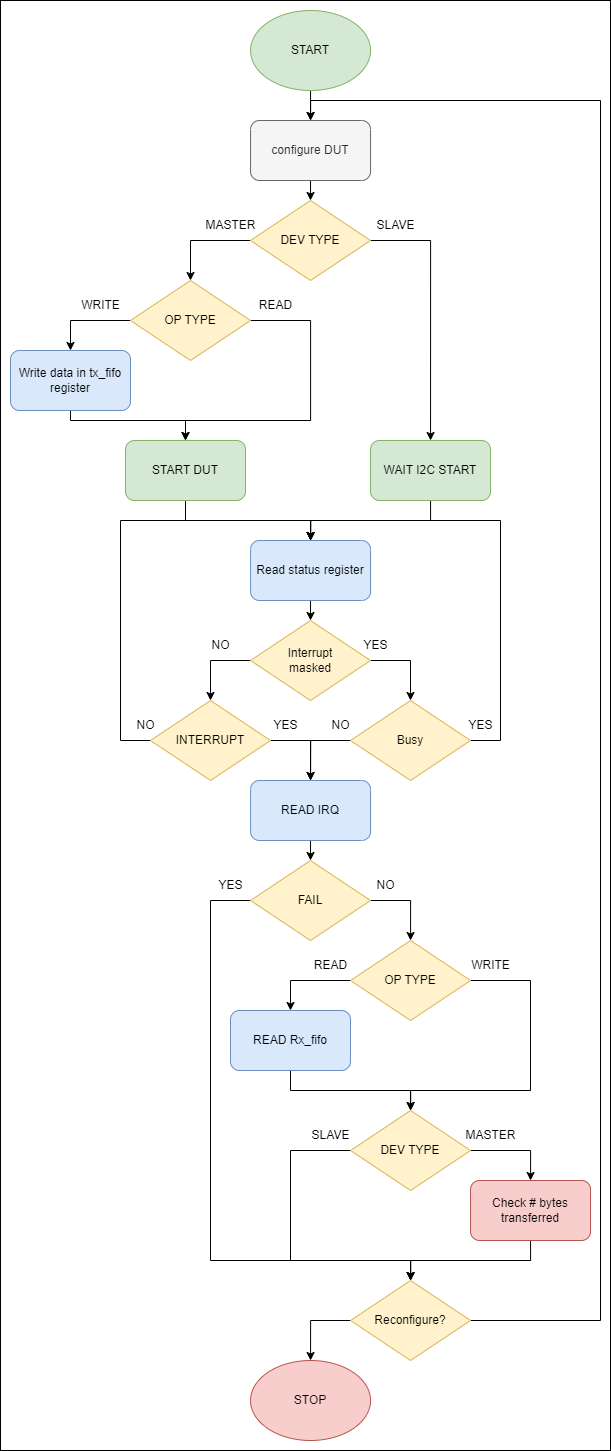

The diagram above was exported from draw.io. Its source (the exported page's mxGraphModel, read from the mxfile embedded in the PNG):
<mxGraphModel dx="3067" dy="2896" grid="1" gridSize="10" guides="1" tooltips="1" connect="1" arrows="1" fold="1" page="1" pageScale="1" pageWidth="850" pageHeight="1100" math="0" shadow="0">
  <root>
    <mxCell id="0" />
    <mxCell id="1" parent="0" />
    <mxCell id="harlawWB3yZOLQXkhPbt-1" value="" style="rounded=0;whiteSpace=wrap;html=1;" vertex="1" parent="1">
      <mxGeometry x="190" y="-70" width="610" height="1450" as="geometry" />
    </mxCell>
    <mxCell id="Td4HgN2TIhpoWuC7FDKy-3" style="edgeStyle=orthogonalEdgeStyle;rounded=0;orthogonalLoop=1;jettySize=auto;html=1;exitX=0.5;exitY=1;exitDx=0;exitDy=0;entryX=0.5;entryY=0;entryDx=0;entryDy=0;" edge="1" parent="1" source="Td4HgN2TIhpoWuC7FDKy-1" target="Td4HgN2TIhpoWuC7FDKy-2">
      <mxGeometry relative="1" as="geometry" />
    </mxCell>
    <mxCell id="Td4HgN2TIhpoWuC7FDKy-1" value="START" style="ellipse;whiteSpace=wrap;html=1;fillColor=#d5e8d4;strokeColor=#82b366;" vertex="1" parent="1">
      <mxGeometry x="440.05" y="-60" width="120" height="80" as="geometry" />
    </mxCell>
    <mxCell id="Td4HgN2TIhpoWuC7FDKy-121" style="edgeStyle=orthogonalEdgeStyle;rounded=0;orthogonalLoop=1;jettySize=auto;html=1;exitX=0.5;exitY=1;exitDx=0;exitDy=0;entryX=0.5;entryY=0;entryDx=0;entryDy=0;" edge="1" parent="1" source="Td4HgN2TIhpoWuC7FDKy-2" target="Td4HgN2TIhpoWuC7FDKy-118">
      <mxGeometry relative="1" as="geometry" />
    </mxCell>
    <mxCell id="Td4HgN2TIhpoWuC7FDKy-2" value="configure DUT" style="rounded=1;whiteSpace=wrap;html=1;fillColor=#f5f5f5;strokeColor=#666666;fontColor=#333333;" vertex="1" parent="1">
      <mxGeometry x="440.05" y="50" width="120" height="60" as="geometry" />
    </mxCell>
    <mxCell id="Td4HgN2TIhpoWuC7FDKy-8" style="edgeStyle=orthogonalEdgeStyle;rounded=0;orthogonalLoop=1;jettySize=auto;html=1;exitX=0;exitY=0.5;exitDx=0;exitDy=0;entryX=0.5;entryY=0;entryDx=0;entryDy=0;" edge="1" parent="1" source="Td4HgN2TIhpoWuC7FDKy-5" target="Td4HgN2TIhpoWuC7FDKy-6">
      <mxGeometry relative="1" as="geometry" />
    </mxCell>
    <mxCell id="Td4HgN2TIhpoWuC7FDKy-177" style="edgeStyle=orthogonalEdgeStyle;rounded=0;orthogonalLoop=1;jettySize=auto;html=1;exitX=1;exitY=0.5;exitDx=0;exitDy=0;entryX=0.5;entryY=0;entryDx=0;entryDy=0;" edge="1" parent="1" source="Td4HgN2TIhpoWuC7FDKy-5" target="Td4HgN2TIhpoWuC7FDKy-174">
      <mxGeometry relative="1" as="geometry">
        <Array as="points">
          <mxPoint x="500.05" y="250" />
          <mxPoint x="500.05" y="350" />
          <mxPoint x="375.05" y="350" />
        </Array>
      </mxGeometry>
    </mxCell>
    <mxCell id="Td4HgN2TIhpoWuC7FDKy-5" value="OP TYPE" style="rhombus;whiteSpace=wrap;html=1;fillColor=#fff2cc;strokeColor=#d6b656;" vertex="1" parent="1">
      <mxGeometry x="320" y="210" width="120" height="80" as="geometry" />
    </mxCell>
    <mxCell id="Td4HgN2TIhpoWuC7FDKy-175" style="edgeStyle=orthogonalEdgeStyle;rounded=0;orthogonalLoop=1;jettySize=auto;html=1;exitX=0.5;exitY=1;exitDx=0;exitDy=0;entryX=0.5;entryY=0;entryDx=0;entryDy=0;" edge="1" parent="1" source="Td4HgN2TIhpoWuC7FDKy-6" target="Td4HgN2TIhpoWuC7FDKy-174">
      <mxGeometry relative="1" as="geometry">
        <Array as="points">
          <mxPoint x="260.05" y="350" />
          <mxPoint x="375.05" y="350" />
        </Array>
      </mxGeometry>
    </mxCell>
    <mxCell id="Td4HgN2TIhpoWuC7FDKy-6" value="Write data in tx_fifo register" style="rounded=1;whiteSpace=wrap;html=1;fillColor=#dae8fc;strokeColor=#6c8ebf;" vertex="1" parent="1">
      <mxGeometry x="200" y="280" width="120" height="60" as="geometry" />
    </mxCell>
    <mxCell id="Td4HgN2TIhpoWuC7FDKy-221" style="edgeStyle=orthogonalEdgeStyle;rounded=0;orthogonalLoop=1;jettySize=auto;html=1;exitX=0.5;exitY=1;exitDx=0;exitDy=0;" edge="1" parent="1" source="Td4HgN2TIhpoWuC7FDKy-40" target="Td4HgN2TIhpoWuC7FDKy-102">
      <mxGeometry relative="1" as="geometry" />
    </mxCell>
    <mxCell id="Td4HgN2TIhpoWuC7FDKy-40" value="Check # bytes transferred" style="rounded=1;whiteSpace=wrap;html=1;fillColor=#f8cecc;strokeColor=#b85450;" vertex="1" parent="1">
      <mxGeometry x="660.05" y="1110" width="120" height="60" as="geometry" />
    </mxCell>
    <mxCell id="Td4HgN2TIhpoWuC7FDKy-45" value="WRITE" style="text;html=1;align=center;verticalAlign=middle;resizable=0;points=[];autosize=1;strokeColor=none;fillColor=none;" vertex="1" parent="1">
      <mxGeometry x="260" y="220" width="60" height="30" as="geometry" />
    </mxCell>
    <mxCell id="Td4HgN2TIhpoWuC7FDKy-48" value="READ" style="text;html=1;align=center;verticalAlign=middle;resizable=0;points=[];autosize=1;strokeColor=none;fillColor=none;" vertex="1" parent="1">
      <mxGeometry x="435" y="220" width="60" height="30" as="geometry" />
    </mxCell>
    <mxCell id="Td4HgN2TIhpoWuC7FDKy-223" style="edgeStyle=orthogonalEdgeStyle;rounded=0;orthogonalLoop=1;jettySize=auto;html=1;exitX=0;exitY=0.5;exitDx=0;exitDy=0;entryX=0.5;entryY=0;entryDx=0;entryDy=0;" edge="1" parent="1" source="Td4HgN2TIhpoWuC7FDKy-102" target="Td4HgN2TIhpoWuC7FDKy-202">
      <mxGeometry relative="1" as="geometry" />
    </mxCell>
    <mxCell id="Td4HgN2TIhpoWuC7FDKy-224" style="edgeStyle=orthogonalEdgeStyle;rounded=0;orthogonalLoop=1;jettySize=auto;html=1;exitX=1;exitY=0.5;exitDx=0;exitDy=0;entryX=0.5;entryY=0;entryDx=0;entryDy=0;" edge="1" parent="1" source="Td4HgN2TIhpoWuC7FDKy-102" target="Td4HgN2TIhpoWuC7FDKy-2">
      <mxGeometry relative="1" as="geometry">
        <Array as="points">
          <mxPoint x="790" y="1250" />
          <mxPoint x="790" y="30" />
          <mxPoint x="500" y="30" />
        </Array>
      </mxGeometry>
    </mxCell>
    <mxCell id="Td4HgN2TIhpoWuC7FDKy-102" value="Reconfigure?" style="rhombus;whiteSpace=wrap;html=1;fillColor=#fff2cc;strokeColor=#d6b656;" vertex="1" parent="1">
      <mxGeometry x="540.05" y="1210" width="120" height="80" as="geometry" />
    </mxCell>
    <mxCell id="Td4HgN2TIhpoWuC7FDKy-150" style="edgeStyle=orthogonalEdgeStyle;rounded=0;orthogonalLoop=1;jettySize=auto;html=1;exitX=0;exitY=0.5;exitDx=0;exitDy=0;entryX=0.5;entryY=0;entryDx=0;entryDy=0;" edge="1" parent="1" source="Td4HgN2TIhpoWuC7FDKy-118" target="Td4HgN2TIhpoWuC7FDKy-5">
      <mxGeometry relative="1" as="geometry">
        <mxPoint x="345.05" y="210" as="targetPoint" />
      </mxGeometry>
    </mxCell>
    <mxCell id="Td4HgN2TIhpoWuC7FDKy-186" style="edgeStyle=orthogonalEdgeStyle;rounded=0;orthogonalLoop=1;jettySize=auto;html=1;exitX=1;exitY=0.5;exitDx=0;exitDy=0;entryX=0.5;entryY=0;entryDx=0;entryDy=0;" edge="1" parent="1" source="Td4HgN2TIhpoWuC7FDKy-118" target="Td4HgN2TIhpoWuC7FDKy-185">
      <mxGeometry relative="1" as="geometry" />
    </mxCell>
    <mxCell id="Td4HgN2TIhpoWuC7FDKy-118" value="DEV TYPE" style="rhombus;whiteSpace=wrap;html=1;fillColor=#fff2cc;strokeColor=#d6b656;" vertex="1" parent="1">
      <mxGeometry x="440" y="130" width="120" height="80" as="geometry" />
    </mxCell>
    <mxCell id="Td4HgN2TIhpoWuC7FDKy-120" value="MASTER" style="text;html=1;align=center;verticalAlign=middle;resizable=0;points=[];autosize=1;strokeColor=none;fillColor=none;" vertex="1" parent="1">
      <mxGeometry x="385.05" y="140" width="70" height="30" as="geometry" />
    </mxCell>
    <mxCell id="Td4HgN2TIhpoWuC7FDKy-124" value="SLAVE" style="text;html=1;align=center;verticalAlign=middle;resizable=0;points=[];autosize=1;strokeColor=none;fillColor=none;" vertex="1" parent="1">
      <mxGeometry x="555.05" y="140" width="60" height="30" as="geometry" />
    </mxCell>
    <mxCell id="Td4HgN2TIhpoWuC7FDKy-132" style="edgeStyle=orthogonalEdgeStyle;rounded=0;orthogonalLoop=1;jettySize=auto;html=1;exitX=0.5;exitY=1;exitDx=0;exitDy=0;entryX=0.5;entryY=0;entryDx=0;entryDy=0;" edge="1" parent="1" source="Td4HgN2TIhpoWuC7FDKy-128" target="Td4HgN2TIhpoWuC7FDKy-131">
      <mxGeometry relative="1" as="geometry" />
    </mxCell>
    <mxCell id="Td4HgN2TIhpoWuC7FDKy-128" value="Read status register" style="rounded=1;whiteSpace=wrap;html=1;fillColor=#dae8fc;strokeColor=#6c8ebf;" vertex="1" parent="1">
      <mxGeometry x="440.05" y="470" width="120" height="60" as="geometry" />
    </mxCell>
    <mxCell id="Td4HgN2TIhpoWuC7FDKy-136" style="edgeStyle=orthogonalEdgeStyle;rounded=0;orthogonalLoop=1;jettySize=auto;html=1;exitX=0;exitY=0.5;exitDx=0;exitDy=0;entryX=0.5;entryY=0;entryDx=0;entryDy=0;" edge="1" parent="1" source="Td4HgN2TIhpoWuC7FDKy-131" target="Td4HgN2TIhpoWuC7FDKy-134">
      <mxGeometry relative="1" as="geometry" />
    </mxCell>
    <mxCell id="Td4HgN2TIhpoWuC7FDKy-137" style="edgeStyle=orthogonalEdgeStyle;rounded=0;orthogonalLoop=1;jettySize=auto;html=1;exitX=1;exitY=0.5;exitDx=0;exitDy=0;entryX=0.5;entryY=0;entryDx=0;entryDy=0;" edge="1" parent="1" source="Td4HgN2TIhpoWuC7FDKy-131" target="Td4HgN2TIhpoWuC7FDKy-135">
      <mxGeometry relative="1" as="geometry" />
    </mxCell>
    <mxCell id="Td4HgN2TIhpoWuC7FDKy-131" value="Interrupt&lt;div&gt;masked&lt;/div&gt;" style="rhombus;whiteSpace=wrap;html=1;fillColor=#fff2cc;strokeColor=#d6b656;" vertex="1" parent="1">
      <mxGeometry x="440" y="550" width="120" height="80" as="geometry" />
    </mxCell>
    <mxCell id="Td4HgN2TIhpoWuC7FDKy-142" style="edgeStyle=orthogonalEdgeStyle;rounded=0;orthogonalLoop=1;jettySize=auto;html=1;exitX=1;exitY=0.5;exitDx=0;exitDy=0;entryX=0.5;entryY=0;entryDx=0;entryDy=0;" edge="1" parent="1" source="Td4HgN2TIhpoWuC7FDKy-134" target="Td4HgN2TIhpoWuC7FDKy-141">
      <mxGeometry relative="1" as="geometry" />
    </mxCell>
    <mxCell id="Td4HgN2TIhpoWuC7FDKy-190" style="edgeStyle=orthogonalEdgeStyle;rounded=0;orthogonalLoop=1;jettySize=auto;html=1;exitX=0;exitY=0.5;exitDx=0;exitDy=0;entryX=0.5;entryY=0;entryDx=0;entryDy=0;" edge="1" parent="1" source="Td4HgN2TIhpoWuC7FDKy-134" target="Td4HgN2TIhpoWuC7FDKy-128">
      <mxGeometry relative="1" as="geometry">
        <Array as="points">
          <mxPoint x="310" y="670" />
          <mxPoint x="310" y="450" />
          <mxPoint x="500" y="450" />
        </Array>
      </mxGeometry>
    </mxCell>
    <mxCell id="Td4HgN2TIhpoWuC7FDKy-134" value="INTERRUPT" style="rhombus;whiteSpace=wrap;html=1;fillColor=#fff2cc;strokeColor=#d6b656;" vertex="1" parent="1">
      <mxGeometry x="340" y="630" width="120" height="80" as="geometry" />
    </mxCell>
    <mxCell id="Td4HgN2TIhpoWuC7FDKy-143" style="edgeStyle=orthogonalEdgeStyle;rounded=0;orthogonalLoop=1;jettySize=auto;html=1;exitX=0;exitY=0.5;exitDx=0;exitDy=0;entryX=0.5;entryY=0;entryDx=0;entryDy=0;" edge="1" parent="1" source="Td4HgN2TIhpoWuC7FDKy-135" target="Td4HgN2TIhpoWuC7FDKy-141">
      <mxGeometry relative="1" as="geometry">
        <mxPoint x="505.05" y="770" as="targetPoint" />
        <Array as="points">
          <mxPoint x="500" y="670" />
        </Array>
      </mxGeometry>
    </mxCell>
    <mxCell id="Td4HgN2TIhpoWuC7FDKy-191" style="edgeStyle=orthogonalEdgeStyle;rounded=0;orthogonalLoop=1;jettySize=auto;html=1;exitX=1;exitY=0.5;exitDx=0;exitDy=0;entryX=0.5;entryY=0;entryDx=0;entryDy=0;" edge="1" parent="1" source="Td4HgN2TIhpoWuC7FDKy-135" target="Td4HgN2TIhpoWuC7FDKy-128">
      <mxGeometry relative="1" as="geometry">
        <Array as="points">
          <mxPoint x="690" y="670" />
          <mxPoint x="690" y="450" />
          <mxPoint x="500" y="450" />
        </Array>
      </mxGeometry>
    </mxCell>
    <mxCell id="Td4HgN2TIhpoWuC7FDKy-135" value="Busy" style="rhombus;whiteSpace=wrap;html=1;fillColor=#fff2cc;strokeColor=#d6b656;" vertex="1" parent="1">
      <mxGeometry x="540" y="630" width="120" height="80" as="geometry" />
    </mxCell>
    <mxCell id="Td4HgN2TIhpoWuC7FDKy-157" style="edgeStyle=orthogonalEdgeStyle;rounded=0;orthogonalLoop=1;jettySize=auto;html=1;exitX=0.5;exitY=1;exitDx=0;exitDy=0;entryX=0.5;entryY=0;entryDx=0;entryDy=0;" edge="1" parent="1" source="Td4HgN2TIhpoWuC7FDKy-141" target="Td4HgN2TIhpoWuC7FDKy-158">
      <mxGeometry relative="1" as="geometry">
        <mxPoint x="505.05" y="850" as="targetPoint" />
      </mxGeometry>
    </mxCell>
    <mxCell id="Td4HgN2TIhpoWuC7FDKy-141" value="READ IRQ" style="rounded=1;whiteSpace=wrap;html=1;fillColor=#dae8fc;strokeColor=#6c8ebf;" vertex="1" parent="1">
      <mxGeometry x="440.05" y="710" width="120" height="60" as="geometry" />
    </mxCell>
    <mxCell id="Td4HgN2TIhpoWuC7FDKy-144" value="NO" style="text;html=1;align=center;verticalAlign=middle;resizable=0;points=[];autosize=1;strokeColor=none;fillColor=none;" vertex="1" parent="1">
      <mxGeometry x="315" y="640" width="40" height="30" as="geometry" />
    </mxCell>
    <mxCell id="Td4HgN2TIhpoWuC7FDKy-145" value="YES" style="text;html=1;align=center;verticalAlign=middle;resizable=0;points=[];autosize=1;strokeColor=none;fillColor=none;" vertex="1" parent="1">
      <mxGeometry x="450.05" y="640" width="50" height="30" as="geometry" />
    </mxCell>
    <mxCell id="Td4HgN2TIhpoWuC7FDKy-146" value="NO" style="text;html=1;align=center;verticalAlign=middle;resizable=0;points=[];autosize=1;strokeColor=none;fillColor=none;" vertex="1" parent="1">
      <mxGeometry x="510.05" y="640" width="40" height="30" as="geometry" />
    </mxCell>
    <mxCell id="Td4HgN2TIhpoWuC7FDKy-147" value="YES" style="text;html=1;align=center;verticalAlign=middle;resizable=0;points=[];autosize=1;strokeColor=none;fillColor=none;" vertex="1" parent="1">
      <mxGeometry x="645.05" y="640" width="50" height="30" as="geometry" />
    </mxCell>
    <mxCell id="Td4HgN2TIhpoWuC7FDKy-210" style="edgeStyle=orthogonalEdgeStyle;rounded=0;orthogonalLoop=1;jettySize=auto;html=1;exitX=1;exitY=0.5;exitDx=0;exitDy=0;entryX=0.5;entryY=0;entryDx=0;entryDy=0;" edge="1" parent="1" source="Td4HgN2TIhpoWuC7FDKy-158" target="Td4HgN2TIhpoWuC7FDKy-161">
      <mxGeometry relative="1" as="geometry" />
    </mxCell>
    <mxCell id="Td4HgN2TIhpoWuC7FDKy-227" style="edgeStyle=orthogonalEdgeStyle;rounded=0;orthogonalLoop=1;jettySize=auto;html=1;exitX=0;exitY=0.5;exitDx=0;exitDy=0;entryX=0.5;entryY=0;entryDx=0;entryDy=0;" edge="1" parent="1" source="Td4HgN2TIhpoWuC7FDKy-158" target="Td4HgN2TIhpoWuC7FDKy-102">
      <mxGeometry relative="1" as="geometry">
        <Array as="points">
          <mxPoint x="400" y="830" />
          <mxPoint x="400" y="1190" />
          <mxPoint x="600" y="1190" />
        </Array>
      </mxGeometry>
    </mxCell>
    <mxCell id="Td4HgN2TIhpoWuC7FDKy-158" value="FAIL" style="rhombus;whiteSpace=wrap;html=1;fillColor=#fff2cc;strokeColor=#d6b656;" vertex="1" parent="1">
      <mxGeometry x="440" y="790" width="120" height="80" as="geometry" />
    </mxCell>
    <mxCell id="Td4HgN2TIhpoWuC7FDKy-218" style="edgeStyle=orthogonalEdgeStyle;rounded=0;orthogonalLoop=1;jettySize=auto;html=1;exitX=0.5;exitY=1;exitDx=0;exitDy=0;" edge="1" parent="1" source="Td4HgN2TIhpoWuC7FDKy-160" target="Td4HgN2TIhpoWuC7FDKy-217">
      <mxGeometry relative="1" as="geometry" />
    </mxCell>
    <mxCell id="Td4HgN2TIhpoWuC7FDKy-160" value="READ Rx_fifo" style="rounded=1;whiteSpace=wrap;html=1;fillColor=#dae8fc;strokeColor=#6c8ebf;" vertex="1" parent="1">
      <mxGeometry x="420.0000000000001" y="940" width="120" height="60" as="geometry" />
    </mxCell>
    <mxCell id="Td4HgN2TIhpoWuC7FDKy-196" style="edgeStyle=orthogonalEdgeStyle;rounded=0;orthogonalLoop=1;jettySize=auto;html=1;exitX=0;exitY=0.5;exitDx=0;exitDy=0;entryX=0.5;entryY=0;entryDx=0;entryDy=0;" edge="1" parent="1" source="Td4HgN2TIhpoWuC7FDKy-161" target="Td4HgN2TIhpoWuC7FDKy-160">
      <mxGeometry relative="1" as="geometry" />
    </mxCell>
    <mxCell id="Td4HgN2TIhpoWuC7FDKy-219" style="edgeStyle=orthogonalEdgeStyle;rounded=0;orthogonalLoop=1;jettySize=auto;html=1;exitX=1;exitY=0.5;exitDx=0;exitDy=0;entryX=0.5;entryY=0;entryDx=0;entryDy=0;" edge="1" parent="1" source="Td4HgN2TIhpoWuC7FDKy-161" target="Td4HgN2TIhpoWuC7FDKy-217">
      <mxGeometry relative="1" as="geometry">
        <Array as="points">
          <mxPoint x="720" y="910" />
          <mxPoint x="720" y="1020" />
          <mxPoint x="600" y="1020" />
        </Array>
      </mxGeometry>
    </mxCell>
    <mxCell id="Td4HgN2TIhpoWuC7FDKy-161" value="OP TYPE" style="rhombus;whiteSpace=wrap;html=1;fillColor=#fff2cc;strokeColor=#d6b656;" vertex="1" parent="1">
      <mxGeometry x="540.0500000000001" y="870" width="120" height="80" as="geometry" />
    </mxCell>
    <mxCell id="Td4HgN2TIhpoWuC7FDKy-167" value="YES" style="text;html=1;align=center;verticalAlign=middle;resizable=0;points=[];autosize=1;strokeColor=none;fillColor=none;" vertex="1" parent="1">
      <mxGeometry x="395.05" y="800" width="50" height="30" as="geometry" />
    </mxCell>
    <mxCell id="Td4HgN2TIhpoWuC7FDKy-168" value="NO" style="text;html=1;align=center;verticalAlign=middle;resizable=0;points=[];autosize=1;strokeColor=none;fillColor=none;" vertex="1" parent="1">
      <mxGeometry x="555.05" y="800" width="40" height="30" as="geometry" />
    </mxCell>
    <mxCell id="Td4HgN2TIhpoWuC7FDKy-172" value="YES" style="text;html=1;align=center;verticalAlign=middle;resizable=0;points=[];autosize=1;strokeColor=none;fillColor=none;" vertex="1" parent="1">
      <mxGeometry x="540.05" y="560" width="50" height="30" as="geometry" />
    </mxCell>
    <mxCell id="Td4HgN2TIhpoWuC7FDKy-173" value="NO" style="text;html=1;align=center;verticalAlign=middle;resizable=0;points=[];autosize=1;strokeColor=none;fillColor=none;" vertex="1" parent="1">
      <mxGeometry x="390.05" y="560" width="40" height="30" as="geometry" />
    </mxCell>
    <mxCell id="Td4HgN2TIhpoWuC7FDKy-188" style="edgeStyle=orthogonalEdgeStyle;rounded=0;orthogonalLoop=1;jettySize=auto;html=1;exitX=0.5;exitY=1;exitDx=0;exitDy=0;" edge="1" parent="1" source="Td4HgN2TIhpoWuC7FDKy-174" target="Td4HgN2TIhpoWuC7FDKy-128">
      <mxGeometry relative="1" as="geometry">
        <Array as="points">
          <mxPoint x="375.05" y="430" />
          <mxPoint x="375.05" y="450" />
          <mxPoint x="500.05" y="450" />
        </Array>
      </mxGeometry>
    </mxCell>
    <mxCell id="Td4HgN2TIhpoWuC7FDKy-174" value="START DUT" style="rounded=1;whiteSpace=wrap;html=1;fillColor=#d5e8d4;strokeColor=#82b366;" vertex="1" parent="1">
      <mxGeometry x="315" y="370" width="120" height="60" as="geometry" />
    </mxCell>
    <mxCell id="Td4HgN2TIhpoWuC7FDKy-189" style="edgeStyle=orthogonalEdgeStyle;rounded=0;orthogonalLoop=1;jettySize=auto;html=1;exitX=0.5;exitY=1;exitDx=0;exitDy=0;entryX=0.5;entryY=0;entryDx=0;entryDy=0;" edge="1" parent="1" source="Td4HgN2TIhpoWuC7FDKy-185" target="Td4HgN2TIhpoWuC7FDKy-128">
      <mxGeometry relative="1" as="geometry" />
    </mxCell>
    <mxCell id="Td4HgN2TIhpoWuC7FDKy-185" value="WAIT I2C START" style="rounded=1;whiteSpace=wrap;html=1;fillColor=#d5e8d4;strokeColor=#82b366;" vertex="1" parent="1">
      <mxGeometry x="560.05" y="370" width="120" height="60" as="geometry" />
    </mxCell>
    <mxCell id="Td4HgN2TIhpoWuC7FDKy-202" value="STOP" style="ellipse;whiteSpace=wrap;html=1;fillColor=#f8cecc;strokeColor=#b85450;" vertex="1" parent="1">
      <mxGeometry x="440.05" y="1290" width="120" height="80" as="geometry" />
    </mxCell>
    <mxCell id="Td4HgN2TIhpoWuC7FDKy-220" style="edgeStyle=orthogonalEdgeStyle;rounded=0;orthogonalLoop=1;jettySize=auto;html=1;exitX=1;exitY=0.5;exitDx=0;exitDy=0;entryX=0.5;entryY=0;entryDx=0;entryDy=0;" edge="1" parent="1" source="Td4HgN2TIhpoWuC7FDKy-217" target="Td4HgN2TIhpoWuC7FDKy-40">
      <mxGeometry relative="1" as="geometry" />
    </mxCell>
    <mxCell id="Td4HgN2TIhpoWuC7FDKy-222" style="edgeStyle=orthogonalEdgeStyle;rounded=0;orthogonalLoop=1;jettySize=auto;html=1;exitX=0;exitY=0.5;exitDx=0;exitDy=0;entryX=0.5;entryY=0;entryDx=0;entryDy=0;" edge="1" parent="1" source="Td4HgN2TIhpoWuC7FDKy-217" target="Td4HgN2TIhpoWuC7FDKy-102">
      <mxGeometry relative="1" as="geometry">
        <Array as="points">
          <mxPoint x="480" y="1080" />
          <mxPoint x="480" y="1190" />
          <mxPoint x="600" y="1190" />
        </Array>
      </mxGeometry>
    </mxCell>
    <mxCell id="Td4HgN2TIhpoWuC7FDKy-217" value="DEV TYPE" style="rhombus;whiteSpace=wrap;html=1;fillColor=#fff2cc;strokeColor=#d6b656;" vertex="1" parent="1">
      <mxGeometry x="540.05" y="1040" width="120" height="80" as="geometry" />
    </mxCell>
    <mxCell id="Td4HgN2TIhpoWuC7FDKy-225" value="SLAVE" style="text;html=1;align=center;verticalAlign=middle;resizable=0;points=[];autosize=1;strokeColor=none;fillColor=none;" vertex="1" parent="1">
      <mxGeometry x="489.99999999999994" y="1050" width="60" height="30" as="geometry" />
    </mxCell>
    <mxCell id="Td4HgN2TIhpoWuC7FDKy-226" value="MASTER" style="text;html=1;align=center;verticalAlign=middle;resizable=0;points=[];autosize=1;strokeColor=none;fillColor=none;" vertex="1" parent="1">
      <mxGeometry x="645.05" y="1050" width="70" height="30" as="geometry" />
    </mxCell>
    <mxCell id="Td4HgN2TIhpoWuC7FDKy-228" value="READ" style="text;html=1;align=center;verticalAlign=middle;resizable=0;points=[];autosize=1;strokeColor=none;fillColor=none;" vertex="1" parent="1">
      <mxGeometry x="490" y="880" width="60" height="30" as="geometry" />
    </mxCell>
    <mxCell id="Td4HgN2TIhpoWuC7FDKy-229" value="WRITE" style="text;html=1;align=center;verticalAlign=middle;resizable=0;points=[];autosize=1;strokeColor=none;fillColor=none;" vertex="1" parent="1">
      <mxGeometry x="650.05" y="880" width="60" height="30" as="geometry" />
    </mxCell>
  </root>
</mxGraphModel>